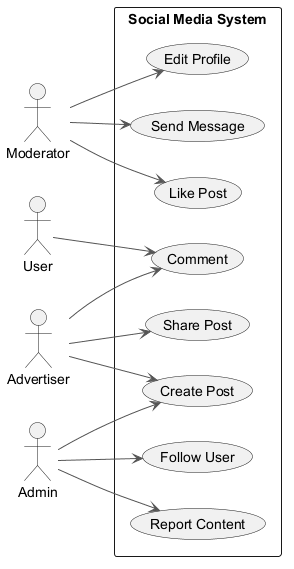

The diagram above was rendered by PlantUML. Its source (embedded in the PNG):
@startuml
skinparam backgroundColor #FFFFFF
skinparam classBackgroundColor #F3E5F5
skinparam classBorderColor #6A1B9A
skinparam ArrowColor #555555
left to right direction
actor "Advertiser" as Advertiser
actor "Moderator" as Moderator
actor "Admin" as Admin
actor "User" as User
rectangle "Social Media System" {
  usecase "Create Post" as UC_CreatePost
  usecase "Edit Profile" as UC_EditProfile
  usecase "Comment" as UC_Comment
  usecase "Report Content" as UC_ReportContent
  usecase "Follow User" as UC_FollowUser
  usecase "Share Post" as UC_SharePost
  usecase "Like Post" as UC_LikePost
  usecase "Send Message" as UC_SendMessage
}
Advertiser --> UC_SharePost
Advertiser --> UC_CreatePost
Advertiser --> UC_Comment
Moderator --> UC_LikePost
Moderator --> UC_SendMessage
Moderator --> UC_EditProfile
Admin --> UC_CreatePost
Admin --> UC_FollowUser
Admin --> UC_ReportContent
User --> UC_Comment
@enduml